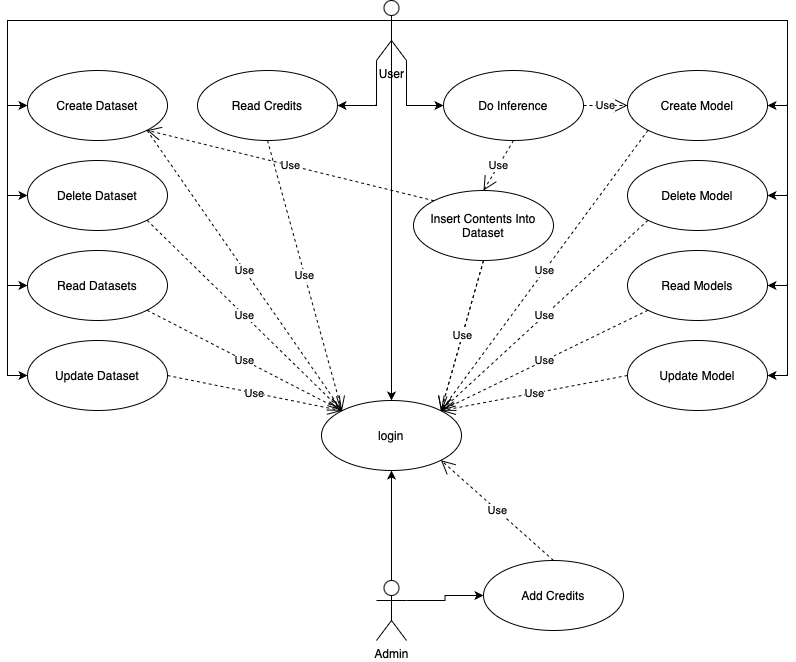

The diagram above was exported from draw.io. Its source (the exported page's mxGraphModel, read from the mxfile embedded in the PNG):
<mxGraphModel dx="1242" dy="827" grid="1" gridSize="10" guides="1" tooltips="1" connect="1" arrows="1" fold="1" page="1" pageScale="1" pageWidth="827" pageHeight="1169" math="0" shadow="0">
  <root>
    <mxCell id="0" />
    <mxCell id="1" parent="0" />
    <mxCell id="3YvC8A168QRkekX_tEQy-4" style="edgeStyle=orthogonalEdgeStyle;rounded=0;orthogonalLoop=1;jettySize=auto;html=1;exitX=0.5;exitY=0.5;exitDx=0;exitDy=0;exitPerimeter=0;entryX=0.5;entryY=0;entryDx=0;entryDy=0;" parent="1" source="CFWWTnXkTgxadgXWLkpo-1" target="3YvC8A168QRkekX_tEQy-1" edge="1">
      <mxGeometry relative="1" as="geometry" />
    </mxCell>
    <mxCell id="3YvC8A168QRkekX_tEQy-6" style="edgeStyle=orthogonalEdgeStyle;rounded=0;orthogonalLoop=1;jettySize=auto;html=1;exitX=0;exitY=0.3333333333333333;exitDx=0;exitDy=0;exitPerimeter=0;entryX=0;entryY=0.5;entryDx=0;entryDy=0;" parent="1" source="CFWWTnXkTgxadgXWLkpo-1" target="3YvC8A168QRkekX_tEQy-5" edge="1">
      <mxGeometry relative="1" as="geometry" />
    </mxCell>
    <mxCell id="3YvC8A168QRkekX_tEQy-9" style="edgeStyle=orthogonalEdgeStyle;rounded=0;orthogonalLoop=1;jettySize=auto;html=1;exitX=0;exitY=0.3333333333333333;exitDx=0;exitDy=0;exitPerimeter=0;entryX=0;entryY=0.5;entryDx=0;entryDy=0;" parent="1" source="CFWWTnXkTgxadgXWLkpo-1" target="3YvC8A168QRkekX_tEQy-8" edge="1">
      <mxGeometry relative="1" as="geometry" />
    </mxCell>
    <mxCell id="3YvC8A168QRkekX_tEQy-12" style="edgeStyle=orthogonalEdgeStyle;rounded=0;orthogonalLoop=1;jettySize=auto;html=1;exitX=0;exitY=0.3333333333333333;exitDx=0;exitDy=0;exitPerimeter=0;entryX=0;entryY=0.5;entryDx=0;entryDy=0;" parent="1" source="CFWWTnXkTgxadgXWLkpo-1" target="3YvC8A168QRkekX_tEQy-11" edge="1">
      <mxGeometry relative="1" as="geometry" />
    </mxCell>
    <mxCell id="3YvC8A168QRkekX_tEQy-15" style="edgeStyle=orthogonalEdgeStyle;rounded=0;orthogonalLoop=1;jettySize=auto;html=1;exitX=0;exitY=0.3333333333333333;exitDx=0;exitDy=0;exitPerimeter=0;entryX=0;entryY=0.5;entryDx=0;entryDy=0;" parent="1" source="CFWWTnXkTgxadgXWLkpo-1" target="3YvC8A168QRkekX_tEQy-14" edge="1">
      <mxGeometry relative="1" as="geometry" />
    </mxCell>
    <mxCell id="3YvC8A168QRkekX_tEQy-49" style="edgeStyle=orthogonalEdgeStyle;rounded=0;orthogonalLoop=1;jettySize=auto;html=1;exitX=1;exitY=0.3333333333333333;exitDx=0;exitDy=0;exitPerimeter=0;entryX=1;entryY=0.5;entryDx=0;entryDy=0;" parent="1" source="CFWWTnXkTgxadgXWLkpo-1" target="3YvC8A168QRkekX_tEQy-20" edge="1">
      <mxGeometry relative="1" as="geometry" />
    </mxCell>
    <mxCell id="3YvC8A168QRkekX_tEQy-50" style="edgeStyle=orthogonalEdgeStyle;rounded=0;orthogonalLoop=1;jettySize=auto;html=1;exitX=1;exitY=0.3333333333333333;exitDx=0;exitDy=0;exitPerimeter=0;entryX=1;entryY=0.5;entryDx=0;entryDy=0;" parent="1" source="CFWWTnXkTgxadgXWLkpo-1" target="3YvC8A168QRkekX_tEQy-21" edge="1">
      <mxGeometry relative="1" as="geometry" />
    </mxCell>
    <mxCell id="3YvC8A168QRkekX_tEQy-51" style="edgeStyle=orthogonalEdgeStyle;rounded=0;orthogonalLoop=1;jettySize=auto;html=1;exitX=1;exitY=0.3333333333333333;exitDx=0;exitDy=0;exitPerimeter=0;entryX=1;entryY=0.5;entryDx=0;entryDy=0;" parent="1" source="CFWWTnXkTgxadgXWLkpo-1" target="3YvC8A168QRkekX_tEQy-22" edge="1">
      <mxGeometry relative="1" as="geometry" />
    </mxCell>
    <mxCell id="3YvC8A168QRkekX_tEQy-52" style="edgeStyle=orthogonalEdgeStyle;rounded=0;orthogonalLoop=1;jettySize=auto;html=1;exitX=1;exitY=0.3333333333333333;exitDx=0;exitDy=0;exitPerimeter=0;entryX=1;entryY=0.5;entryDx=0;entryDy=0;" parent="1" source="CFWWTnXkTgxadgXWLkpo-1" target="3YvC8A168QRkekX_tEQy-23" edge="1">
      <mxGeometry relative="1" as="geometry" />
    </mxCell>
    <mxCell id="3YvC8A168QRkekX_tEQy-55" style="edgeStyle=orthogonalEdgeStyle;rounded=0;orthogonalLoop=1;jettySize=auto;html=1;exitX=0;exitY=1;exitDx=0;exitDy=0;exitPerimeter=0;entryX=1;entryY=0.5;entryDx=0;entryDy=0;" parent="1" source="CFWWTnXkTgxadgXWLkpo-1" target="3YvC8A168QRkekX_tEQy-39" edge="1">
      <mxGeometry relative="1" as="geometry" />
    </mxCell>
    <mxCell id="3YvC8A168QRkekX_tEQy-56" style="edgeStyle=orthogonalEdgeStyle;rounded=0;orthogonalLoop=1;jettySize=auto;html=1;exitX=1;exitY=1;exitDx=0;exitDy=0;exitPerimeter=0;entryX=0;entryY=0.5;entryDx=0;entryDy=0;" parent="1" source="CFWWTnXkTgxadgXWLkpo-1" target="3YvC8A168QRkekX_tEQy-33" edge="1">
      <mxGeometry relative="1" as="geometry" />
    </mxCell>
    <mxCell id="CFWWTnXkTgxadgXWLkpo-1" value="User" style="shape=umlActor;verticalLabelPosition=bottom;verticalAlign=top;html=1;" parent="1" vertex="1">
      <mxGeometry x="393" y="30" width="30" height="60" as="geometry" />
    </mxCell>
    <mxCell id="3YvC8A168QRkekX_tEQy-3" style="edgeStyle=orthogonalEdgeStyle;rounded=0;orthogonalLoop=1;jettySize=auto;html=1;exitX=0.5;exitY=0;exitDx=0;exitDy=0;exitPerimeter=0;entryX=0.5;entryY=1;entryDx=0;entryDy=0;" parent="1" source="CFWWTnXkTgxadgXWLkpo-2" target="3YvC8A168QRkekX_tEQy-1" edge="1">
      <mxGeometry relative="1" as="geometry" />
    </mxCell>
    <mxCell id="3YvC8A168QRkekX_tEQy-45" style="edgeStyle=orthogonalEdgeStyle;rounded=0;orthogonalLoop=1;jettySize=auto;html=1;exitX=1;exitY=0.3333333333333333;exitDx=0;exitDy=0;exitPerimeter=0;entryX=0;entryY=0.5;entryDx=0;entryDy=0;" parent="1" source="CFWWTnXkTgxadgXWLkpo-2" target="3YvC8A168QRkekX_tEQy-42" edge="1">
      <mxGeometry relative="1" as="geometry" />
    </mxCell>
    <mxCell id="CFWWTnXkTgxadgXWLkpo-2" value="Admin" style="shape=umlActor;verticalLabelPosition=bottom;verticalAlign=top;html=1;" parent="1" vertex="1">
      <mxGeometry x="393" y="610" width="30" height="60" as="geometry" />
    </mxCell>
    <mxCell id="3YvC8A168QRkekX_tEQy-1" value="login" style="ellipse;whiteSpace=wrap;html=1;" parent="1" vertex="1">
      <mxGeometry x="338" y="430" width="140" height="70" as="geometry" />
    </mxCell>
    <mxCell id="3YvC8A168QRkekX_tEQy-5" value="Create Dataset" style="ellipse;whiteSpace=wrap;html=1;" parent="1" vertex="1">
      <mxGeometry x="44" y="100" width="140" height="70" as="geometry" />
    </mxCell>
    <mxCell id="3YvC8A168QRkekX_tEQy-7" value="Use" style="endArrow=open;endSize=12;dashed=1;html=1;rounded=0;exitX=1;exitY=1;exitDx=0;exitDy=0;entryX=0;entryY=0;entryDx=0;entryDy=0;" parent="1" source="3YvC8A168QRkekX_tEQy-5" target="3YvC8A168QRkekX_tEQy-1" edge="1">
      <mxGeometry width="160" relative="1" as="geometry">
        <mxPoint x="200" y="290" as="sourcePoint" />
        <mxPoint x="360" y="290" as="targetPoint" />
      </mxGeometry>
    </mxCell>
    <mxCell id="3YvC8A168QRkekX_tEQy-8" value="Delete Dataset" style="ellipse;whiteSpace=wrap;html=1;" parent="1" vertex="1">
      <mxGeometry x="44" y="190" width="140" height="70" as="geometry" />
    </mxCell>
    <mxCell id="3YvC8A168QRkekX_tEQy-13" value="Use" style="endArrow=open;endSize=12;dashed=1;html=1;rounded=0;exitX=1;exitY=1;exitDx=0;exitDy=0;entryX=0;entryY=0;entryDx=0;entryDy=0;" parent="1" source="3YvC8A168QRkekX_tEQy-11" target="3YvC8A168QRkekX_tEQy-1" edge="1">
      <mxGeometry width="160" relative="1" as="geometry">
        <mxPoint x="301" y="200" as="sourcePoint" />
        <mxPoint x="164" y="450" as="targetPoint" />
      </mxGeometry>
    </mxCell>
    <mxCell id="3YvC8A168QRkekX_tEQy-16" value="Use" style="endArrow=open;endSize=12;dashed=1;html=1;rounded=0;exitX=1;exitY=0.5;exitDx=0;exitDy=0;entryX=0;entryY=0;entryDx=0;entryDy=0;" parent="1" source="3YvC8A168QRkekX_tEQy-14" target="3YvC8A168QRkekX_tEQy-1" edge="1">
      <mxGeometry width="160" relative="1" as="geometry">
        <mxPoint x="551" y="130" as="sourcePoint" />
        <mxPoint x="164" y="890" as="targetPoint" />
      </mxGeometry>
    </mxCell>
    <mxCell id="3YvC8A168QRkekX_tEQy-18" value="Use" style="endArrow=open;endSize=12;dashed=1;html=1;rounded=0;exitX=0.5;exitY=1;exitDx=0;exitDy=0;entryX=1;entryY=0;entryDx=0;entryDy=0;" parent="1" source="3YvC8A168QRkekX_tEQy-17" target="3YvC8A168QRkekX_tEQy-1" edge="1">
      <mxGeometry width="160" relative="1" as="geometry">
        <mxPoint x="280" y="120" as="sourcePoint" />
        <mxPoint x="164" y="890" as="targetPoint" />
      </mxGeometry>
    </mxCell>
    <mxCell id="3YvC8A168QRkekX_tEQy-19" value="Use" style="endArrow=open;endSize=12;dashed=1;html=1;rounded=0;exitX=0;exitY=0;exitDx=0;exitDy=0;entryX=1;entryY=1;entryDx=0;entryDy=0;" parent="1" source="3YvC8A168QRkekX_tEQy-17" target="3YvC8A168QRkekX_tEQy-5" edge="1">
      <mxGeometry width="160" relative="1" as="geometry">
        <mxPoint x="454" y="650" as="sourcePoint" />
        <mxPoint x="614" y="650" as="targetPoint" />
      </mxGeometry>
    </mxCell>
    <mxCell id="3YvC8A168QRkekX_tEQy-20" value="Create Model" style="ellipse;whiteSpace=wrap;html=1;" parent="1" vertex="1">
      <mxGeometry x="644" y="100" width="140" height="70" as="geometry" />
    </mxCell>
    <mxCell id="3YvC8A168QRkekX_tEQy-23" value="Update Model" style="ellipse;whiteSpace=wrap;html=1;" parent="1" vertex="1">
      <mxGeometry x="644" y="370" width="140" height="70" as="geometry" />
    </mxCell>
    <mxCell id="3YvC8A168QRkekX_tEQy-29" value="Use" style="endArrow=open;endSize=12;dashed=1;html=1;rounded=0;exitX=0;exitY=1;exitDx=0;exitDy=0;entryX=1;entryY=0;entryDx=0;entryDy=0;" parent="1" source="3YvC8A168QRkekX_tEQy-21" target="3YvC8A168QRkekX_tEQy-1" edge="1">
      <mxGeometry width="160" relative="1" as="geometry">
        <mxPoint x="460" y="550" as="sourcePoint" />
        <mxPoint x="620" y="550" as="targetPoint" />
        <mxPoint as="offset" />
      </mxGeometry>
    </mxCell>
    <mxCell id="3YvC8A168QRkekX_tEQy-30" value="Use" style="endArrow=open;endSize=12;dashed=1;html=1;rounded=0;exitX=0;exitY=1;exitDx=0;exitDy=0;entryX=1;entryY=0;entryDx=0;entryDy=0;" parent="1" source="3YvC8A168QRkekX_tEQy-22" target="3YvC8A168QRkekX_tEQy-1" edge="1">
      <mxGeometry width="160" relative="1" as="geometry">
        <mxPoint x="470" y="560" as="sourcePoint" />
        <mxPoint x="630" y="560" as="targetPoint" />
      </mxGeometry>
    </mxCell>
    <mxCell id="3YvC8A168QRkekX_tEQy-31" value="Use" style="endArrow=open;endSize=12;dashed=1;html=1;rounded=0;exitX=0;exitY=0.5;exitDx=0;exitDy=0;entryX=1;entryY=0;entryDx=0;entryDy=0;" parent="1" source="3YvC8A168QRkekX_tEQy-23" target="3YvC8A168QRkekX_tEQy-1" edge="1">
      <mxGeometry x="0.0006" width="160" relative="1" as="geometry">
        <mxPoint x="480" y="570" as="sourcePoint" />
        <mxPoint x="640" y="570" as="targetPoint" />
        <mxPoint as="offset" />
      </mxGeometry>
    </mxCell>
    <mxCell id="3YvC8A168QRkekX_tEQy-32" value="Use" style="endArrow=open;endSize=12;dashed=1;html=1;rounded=0;exitX=0;exitY=1;exitDx=0;exitDy=0;entryX=1;entryY=0;entryDx=0;entryDy=0;" parent="1" source="3YvC8A168QRkekX_tEQy-20" target="3YvC8A168QRkekX_tEQy-1" edge="1">
      <mxGeometry width="160" relative="1" as="geometry">
        <mxPoint x="490" y="580" as="sourcePoint" />
        <mxPoint x="650" y="580" as="targetPoint" />
      </mxGeometry>
    </mxCell>
    <mxCell id="3YvC8A168QRkekX_tEQy-33" value="Do Inference" style="ellipse;whiteSpace=wrap;html=1;" parent="1" vertex="1">
      <mxGeometry x="460" y="100" width="140" height="70" as="geometry" />
    </mxCell>
    <mxCell id="3YvC8A168QRkekX_tEQy-37" value="Use" style="endArrow=open;endSize=12;dashed=1;html=1;rounded=0;exitX=0.5;exitY=1;exitDx=0;exitDy=0;entryX=1;entryY=0;entryDx=0;entryDy=0;" parent="1" source="3YvC8A168QRkekX_tEQy-17" target="3YvC8A168QRkekX_tEQy-1" edge="1">
      <mxGeometry width="160" relative="1" as="geometry">
        <mxPoint x="390" y="460" as="sourcePoint" />
        <mxPoint x="550" y="460" as="targetPoint" />
      </mxGeometry>
    </mxCell>
    <mxCell id="3YvC8A168QRkekX_tEQy-38" value="Use" style="endArrow=open;endSize=12;dashed=1;html=1;rounded=0;exitX=1;exitY=0.5;exitDx=0;exitDy=0;entryX=0;entryY=0.5;entryDx=0;entryDy=0;" parent="1" source="3YvC8A168QRkekX_tEQy-33" target="3YvC8A168QRkekX_tEQy-20" edge="1">
      <mxGeometry width="160" relative="1" as="geometry">
        <mxPoint x="374" y="730" as="sourcePoint" />
        <mxPoint x="534" y="730" as="targetPoint" />
      </mxGeometry>
    </mxCell>
    <mxCell id="3YvC8A168QRkekX_tEQy-39" value="Read Credits" style="ellipse;whiteSpace=wrap;html=1;" parent="1" vertex="1">
      <mxGeometry x="214" y="100" width="140" height="70" as="geometry" />
    </mxCell>
    <mxCell id="3YvC8A168QRkekX_tEQy-41" value="Use" style="endArrow=open;endSize=12;dashed=1;html=1;rounded=0;exitX=0.5;exitY=1;exitDx=0;exitDy=0;entryX=0;entryY=0;entryDx=0;entryDy=0;" parent="1" source="3YvC8A168QRkekX_tEQy-39" target="3YvC8A168QRkekX_tEQy-1" edge="1">
      <mxGeometry width="160" relative="1" as="geometry">
        <mxPoint x="420" y="730" as="sourcePoint" />
        <mxPoint x="580" y="730" as="targetPoint" />
      </mxGeometry>
    </mxCell>
    <mxCell id="3YvC8A168QRkekX_tEQy-42" value="Add Credits" style="ellipse;whiteSpace=wrap;html=1;" parent="1" vertex="1">
      <mxGeometry x="500" y="590" width="140" height="70" as="geometry" />
    </mxCell>
    <mxCell id="3YvC8A168QRkekX_tEQy-46" value="Use" style="endArrow=open;endSize=12;dashed=1;html=1;rounded=0;exitX=0.5;exitY=0;exitDx=0;exitDy=0;entryX=1;entryY=1;entryDx=0;entryDy=0;" parent="1" source="3YvC8A168QRkekX_tEQy-42" target="3YvC8A168QRkekX_tEQy-1" edge="1">
      <mxGeometry width="160" relative="1" as="geometry">
        <mxPoint x="350" y="590" as="sourcePoint" />
        <mxPoint x="510" y="590" as="targetPoint" />
      </mxGeometry>
    </mxCell>
    <mxCell id="3YvC8A168QRkekX_tEQy-14" value="Update Dataset" style="ellipse;whiteSpace=wrap;html=1;" parent="1" vertex="1">
      <mxGeometry x="44" y="370" width="140" height="70" as="geometry" />
    </mxCell>
    <mxCell id="3YvC8A168QRkekX_tEQy-11" value="Read Datasets" style="ellipse;whiteSpace=wrap;html=1;" parent="1" vertex="1">
      <mxGeometry x="44" y="280" width="140" height="70" as="geometry" />
    </mxCell>
    <mxCell id="3YvC8A168QRkekX_tEQy-17" value="Insert Contents Into Dataset" style="ellipse;whiteSpace=wrap;html=1;" parent="1" vertex="1">
      <mxGeometry x="430" y="220" width="140" height="70" as="geometry" />
    </mxCell>
    <mxCell id="3YvC8A168QRkekX_tEQy-21" value="Delete Model" style="ellipse;whiteSpace=wrap;html=1;" parent="1" vertex="1">
      <mxGeometry x="644" y="190" width="140" height="70" as="geometry" />
    </mxCell>
    <mxCell id="3YvC8A168QRkekX_tEQy-22" value="Read Models" style="ellipse;whiteSpace=wrap;html=1;" parent="1" vertex="1">
      <mxGeometry x="644" y="280" width="140" height="70" as="geometry" />
    </mxCell>
    <mxCell id="3YvC8A168QRkekX_tEQy-58" value="Use" style="endArrow=open;endSize=12;dashed=1;html=1;rounded=0;exitX=1;exitY=1;exitDx=0;exitDy=0;entryX=0;entryY=0;entryDx=0;entryDy=0;" parent="1" source="3YvC8A168QRkekX_tEQy-8" target="3YvC8A168QRkekX_tEQy-1" edge="1">
      <mxGeometry width="160" relative="1" as="geometry">
        <mxPoint x="675" y="260" as="sourcePoint" />
        <mxPoint x="467" y="450" as="targetPoint" />
        <mxPoint as="offset" />
      </mxGeometry>
    </mxCell>
    <mxCell id="3YvC8A168QRkekX_tEQy-59" value="Use" style="endArrow=open;endSize=12;dashed=1;html=1;rounded=0;exitX=0.5;exitY=1;exitDx=0;exitDy=0;entryX=0.5;entryY=0;entryDx=0;entryDy=0;" parent="1" source="3YvC8A168QRkekX_tEQy-33" target="3YvC8A168QRkekX_tEQy-17" edge="1">
      <mxGeometry width="160" relative="1" as="geometry">
        <mxPoint x="350" y="190" as="sourcePoint" />
        <mxPoint x="510" y="190" as="targetPoint" />
      </mxGeometry>
    </mxCell>
  </root>
</mxGraphModel>